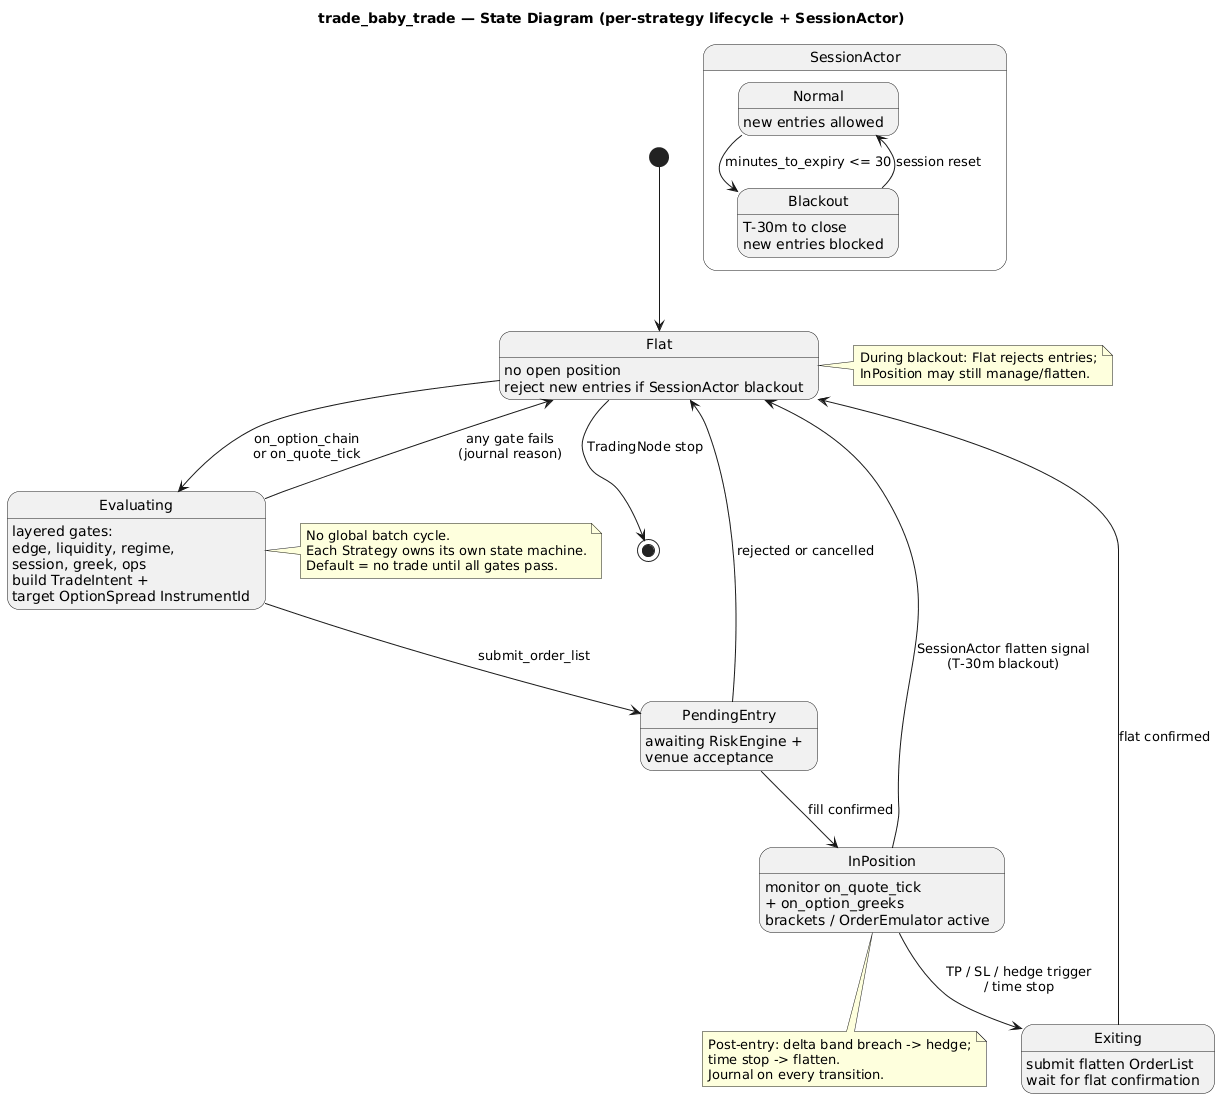

The diagram above was rendered by PlantUML. Its source (embedded in the PNG):
@startuml state-diagram
title trade_baby_trade — State Diagram (per-strategy lifecycle + SessionActor)

[*] --> Flat

state Flat {
  Flat : no open position
  Flat : reject new entries if SessionActor blackout
}

Flat --> Evaluating : on_option_chain\nor on_quote_tick

state Evaluating {
  Evaluating : layered gates:\nedge, liquidity, regime,\nsession, greek, ops
  Evaluating : build TradeIntent +\ntarget OptionSpread InstrumentId
}

Evaluating --> Flat : any gate fails\n(journal reason)
Evaluating --> PendingEntry : submit_order_list

state PendingEntry {
  PendingEntry : awaiting RiskEngine +\nvenue acceptance
}

PendingEntry --> Flat : rejected or cancelled
PendingEntry --> InPosition : fill confirmed

state InPosition {
  InPosition : monitor on_quote_tick\n+ on_option_greeks
  InPosition : brackets / OrderEmulator active
}

InPosition --> Exiting : TP / SL / hedge trigger\n/ time stop
InPosition --> Flat : SessionActor flatten signal\n(T-30m blackout)

state Exiting {
  Exiting : submit flatten OrderList
  Exiting : wait for flat confirmation
}

Exiting --> Flat : flat confirmed

Flat --> [*] : TradingNode stop

' SessionActor interaction (cross-cutting)
state "SessionActor" as SA {
  state "Normal" as SAN
  state "Blackout" as SAB
  SAN : new entries allowed
  SAB : T-30m to close\nnew entries blocked
  SAN --> SAB : minutes_to_expiry <= 30
  SAB --> SAN : session reset
}

note right of Flat
  During blackout: Flat rejects entries;
  InPosition may still manage/flatten.
end note

note right of Evaluating
  No global batch cycle.
  Each Strategy owns its own state machine.
  Default = no trade until all gates pass.
end note

note bottom of InPosition
  Post-entry: delta band breach -> hedge;
  time stop -> flatten.
  Journal on every transition.
end note
@enduml